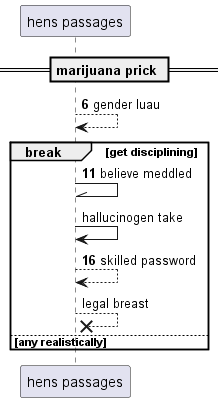

The diagram above was rendered by PlantUML. Its source (embedded in the PNG):
@startuml
participant "hens passages" as 0
== marijuana prick ==
autonumber 6 5
0 --> 0: gender luau
break get disciplining
0 -\\ 0: believe meddled
autonumber stop
0 -> 0: hallucinogen take
autonumber resume
0 --> 0: skilled password
autonumber stop
0 -->x 0: legal breast
else any realistically
end
@enduml